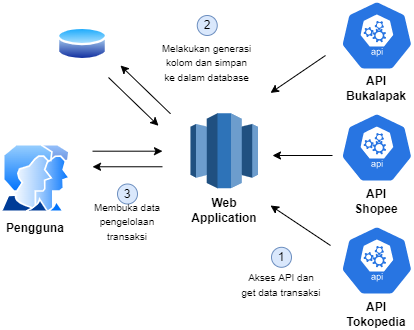

The diagram above was exported from draw.io. Its source (the exported page's mxGraphModel, read from the mxfile embedded in the PNG):
<mxGraphModel dx="1021" dy="529" grid="1" gridSize="10" guides="1" tooltips="1" connect="1" arrows="1" fold="1" page="1" pageScale="1" pageWidth="850" pageHeight="1100" math="0" shadow="0">
  <root>
    <mxCell id="0" />
    <mxCell id="1" parent="0" />
    <mxCell id="5OVg8Whdiikkh6jKmICm-1" value="" style="aspect=fixed;perimeter=ellipsePerimeter;html=1;align=center;shadow=0;dashed=0;spacingTop=3;image;image=img/lib/active_directory/user_accounts.svg;" vertex="1" parent="1">
      <mxGeometry x="170" y="368.75" width="70.62" height="68.5" as="geometry" />
    </mxCell>
    <mxCell id="5OVg8Whdiikkh6jKmICm-2" value="&lt;b&gt;Pengguna&lt;/b&gt;" style="text;html=1;strokeColor=none;fillColor=none;align=center;verticalAlign=middle;whiteSpace=wrap;rounded=0;" vertex="1" parent="1">
      <mxGeometry x="175.31" y="438.25" width="60" height="30" as="geometry" />
    </mxCell>
    <mxCell id="5OVg8Whdiikkh6jKmICm-3" value="" style="sketch=0;html=1;dashed=0;whitespace=wrap;fillColor=#2875E2;strokeColor=#ffffff;points=[[0.005,0.63,0],[0.1,0.2,0],[0.9,0.2,0],[0.5,0,0],[0.995,0.63,0],[0.72,0.99,0],[0.5,1,0],[0.28,0.99,0]];shape=mxgraph.kubernetes.icon;prIcon=api" vertex="1" parent="1">
      <mxGeometry x="509.92" y="450.00000000000006" width="72.92" height="70" as="geometry" />
    </mxCell>
    <mxCell id="5OVg8Whdiikkh6jKmICm-4" value="" style="sketch=0;html=1;dashed=0;whitespace=wrap;fillColor=#2875E2;strokeColor=#ffffff;points=[[0.005,0.63,0],[0.1,0.2,0],[0.9,0.2,0],[0.5,0,0],[0.995,0.63,0],[0.72,0.99,0],[0.5,1,0],[0.28,0.99,0]];shape=mxgraph.kubernetes.icon;prIcon=api" vertex="1" parent="1">
      <mxGeometry x="509.9199999999999" y="337.09000000000003" width="72.92" height="70" as="geometry" />
    </mxCell>
    <mxCell id="5OVg8Whdiikkh6jKmICm-5" value="" style="sketch=0;html=1;dashed=0;whitespace=wrap;fillColor=#2875E2;strokeColor=#ffffff;points=[[0.005,0.63,0],[0.1,0.2,0],[0.9,0.2,0],[0.5,0,0],[0.995,0.63,0],[0.72,0.99,0],[0.5,1,0],[0.28,0.99,0]];shape=mxgraph.kubernetes.icon;prIcon=api" vertex="1" parent="1">
      <mxGeometry x="509.91999999999996" y="225.00000000000003" width="72.92" height="70" as="geometry" />
    </mxCell>
    <mxCell id="5OVg8Whdiikkh6jKmICm-6" value="&lt;b&gt;API Tokopedia&lt;/b&gt;" style="text;html=1;strokeColor=none;fillColor=none;align=center;verticalAlign=middle;whiteSpace=wrap;rounded=0;" vertex="1" parent="1">
      <mxGeometry x="516.38" y="524" width="60" height="30" as="geometry" />
    </mxCell>
    <mxCell id="5OVg8Whdiikkh6jKmICm-7" value="&lt;b&gt;API Shopee&lt;/b&gt;" style="text;html=1;strokeColor=none;fillColor=none;align=center;verticalAlign=middle;whiteSpace=wrap;rounded=0;" vertex="1" parent="1">
      <mxGeometry x="516.38" y="410.84000000000003" width="60" height="30" as="geometry" />
    </mxCell>
    <mxCell id="5OVg8Whdiikkh6jKmICm-8" value="&lt;b&gt;API Bukalapak&lt;/b&gt;" style="text;html=1;strokeColor=none;fillColor=none;align=center;verticalAlign=middle;whiteSpace=wrap;rounded=0;" vertex="1" parent="1">
      <mxGeometry x="516.38" y="298.25" width="60" height="30" as="geometry" />
    </mxCell>
    <mxCell id="5OVg8Whdiikkh6jKmICm-10" value="" style="outlineConnect=0;dashed=0;verticalLabelPosition=bottom;verticalAlign=top;align=center;html=1;shape=mxgraph.aws3.redshift;fillColor=#2E73B8;gradientColor=none;" vertex="1" parent="1">
      <mxGeometry x="360" y="337.84000000000003" width="67.5" height="75" as="geometry" />
    </mxCell>
    <mxCell id="5OVg8Whdiikkh6jKmICm-11" value="3" style="ellipse;whiteSpace=wrap;html=1;aspect=fixed;fillColor=#dae8fc;strokeColor=#6c8ebf;rotation=0;" vertex="1" parent="1">
      <mxGeometry x="287" y="408.5" width="20" height="20" as="geometry" />
    </mxCell>
    <mxCell id="5OVg8Whdiikkh6jKmICm-12" value="" style="endArrow=classic;html=1;rounded=0;" edge="1" parent="1">
      <mxGeometry width="50" height="50" relative="1" as="geometry">
        <mxPoint x="262" y="375.69000000000005" as="sourcePoint" />
        <mxPoint x="332" y="375.69000000000005" as="targetPoint" />
      </mxGeometry>
    </mxCell>
    <mxCell id="5OVg8Whdiikkh6jKmICm-13" value="" style="endArrow=classic;html=1;rounded=0;" edge="1" parent="1">
      <mxGeometry width="50" height="50" relative="1" as="geometry">
        <mxPoint x="332" y="391.2700000000001" as="sourcePoint" />
        <mxPoint x="262" y="391.2700000000001" as="targetPoint" />
      </mxGeometry>
    </mxCell>
    <mxCell id="5OVg8Whdiikkh6jKmICm-14" value="&lt;font style=&quot;font-size: 10px&quot;&gt;Membuka data pengelolaan transaksi&lt;/font&gt;" style="text;html=1;strokeColor=none;fillColor=none;align=center;verticalAlign=middle;whiteSpace=wrap;rounded=0;rotation=0;" vertex="1" parent="1">
      <mxGeometry x="256" y="430.68999999999994" width="82" height="30" as="geometry" />
    </mxCell>
    <mxCell id="5OVg8Whdiikkh6jKmICm-15" value="&lt;b&gt;Web&lt;br&gt;Application&lt;br&gt;&lt;/b&gt;" style="text;html=1;strokeColor=none;fillColor=none;align=center;verticalAlign=middle;whiteSpace=wrap;rounded=0;" vertex="1" parent="1">
      <mxGeometry x="363.75" y="420.00000000000006" width="60" height="30" as="geometry" />
    </mxCell>
    <mxCell id="5OVg8Whdiikkh6jKmICm-16" value="" style="aspect=fixed;perimeter=ellipsePerimeter;html=1;align=center;shadow=0;dashed=0;spacingTop=3;image;image=img/lib/active_directory/database.svg;fontSize=10;" vertex="1" parent="1">
      <mxGeometry x="227" y="250" width="50" height="37" as="geometry" />
    </mxCell>
    <mxCell id="5OVg8Whdiikkh6jKmICm-21" style="rounded=0;orthogonalLoop=1;jettySize=auto;html=1;fontSize=10;" edge="1" parent="1">
      <mxGeometry relative="1" as="geometry">
        <mxPoint x="502" y="380" as="sourcePoint" />
        <mxPoint x="442" y="380" as="targetPoint" />
      </mxGeometry>
    </mxCell>
    <mxCell id="5OVg8Whdiikkh6jKmICm-27" style="rounded=0;orthogonalLoop=1;jettySize=auto;html=1;fontSize=10;" edge="1" parent="1">
      <mxGeometry relative="1" as="geometry">
        <mxPoint x="495" y="280" as="sourcePoint" />
        <mxPoint x="439.9999999999999" y="317.42999999999995" as="targetPoint" />
      </mxGeometry>
    </mxCell>
    <mxCell id="5OVg8Whdiikkh6jKmICm-29" style="rounded=0;orthogonalLoop=1;jettySize=auto;html=1;fontSize=10;" edge="1" parent="1">
      <mxGeometry relative="1" as="geometry">
        <mxPoint x="500" y="470" as="sourcePoint" />
        <mxPoint x="440" y="430" as="targetPoint" />
      </mxGeometry>
    </mxCell>
    <mxCell id="5OVg8Whdiikkh6jKmICm-30" style="rounded=0;orthogonalLoop=1;jettySize=auto;html=1;fontSize=10;" edge="1" parent="1">
      <mxGeometry relative="1" as="geometry">
        <mxPoint x="340" y="338.25" as="sourcePoint" />
        <mxPoint x="290" y="290" as="targetPoint" />
      </mxGeometry>
    </mxCell>
    <mxCell id="5OVg8Whdiikkh6jKmICm-31" style="rounded=0;orthogonalLoop=1;jettySize=auto;html=1;fontSize=10;" edge="1" parent="1">
      <mxGeometry relative="1" as="geometry">
        <mxPoint x="278" y="302" as="sourcePoint" />
        <mxPoint x="328" y="350.25" as="targetPoint" />
      </mxGeometry>
    </mxCell>
    <mxCell id="5OVg8Whdiikkh6jKmICm-32" value="2" style="ellipse;whiteSpace=wrap;html=1;aspect=fixed;fillColor=#dae8fc;strokeColor=#6c8ebf;rotation=0;" vertex="1" parent="1">
      <mxGeometry x="366.75" y="240" width="20" height="20" as="geometry" />
    </mxCell>
    <mxCell id="5OVg8Whdiikkh6jKmICm-33" value="&lt;span style=&quot;font-size: 10px&quot;&gt;Melakukan generasi kolom dan simpan ke dalam database&lt;/span&gt;" style="text;html=1;strokeColor=none;fillColor=none;align=center;verticalAlign=middle;whiteSpace=wrap;rounded=0;rotation=0;" vertex="1" parent="1">
      <mxGeometry x="330" y="272.19" width="93" height="30" as="geometry" />
    </mxCell>
    <mxCell id="5OVg8Whdiikkh6jKmICm-34" value="1" style="ellipse;whiteSpace=wrap;html=1;aspect=fixed;fillColor=#dae8fc;strokeColor=#6c8ebf;rotation=0;" vertex="1" parent="1">
      <mxGeometry x="441" y="471.81" width="20" height="20" as="geometry" />
    </mxCell>
    <mxCell id="5OVg8Whdiikkh6jKmICm-35" value="&lt;font style=&quot;font-size: 10px&quot;&gt;Akses API dan get data transaksi&lt;/font&gt;" style="text;html=1;strokeColor=none;fillColor=none;align=center;verticalAlign=middle;whiteSpace=wrap;rounded=0;rotation=0;" vertex="1" parent="1">
      <mxGeometry x="410" y="493.99999999999994" width="82" height="30" as="geometry" />
    </mxCell>
  </root>
</mxGraphModel>